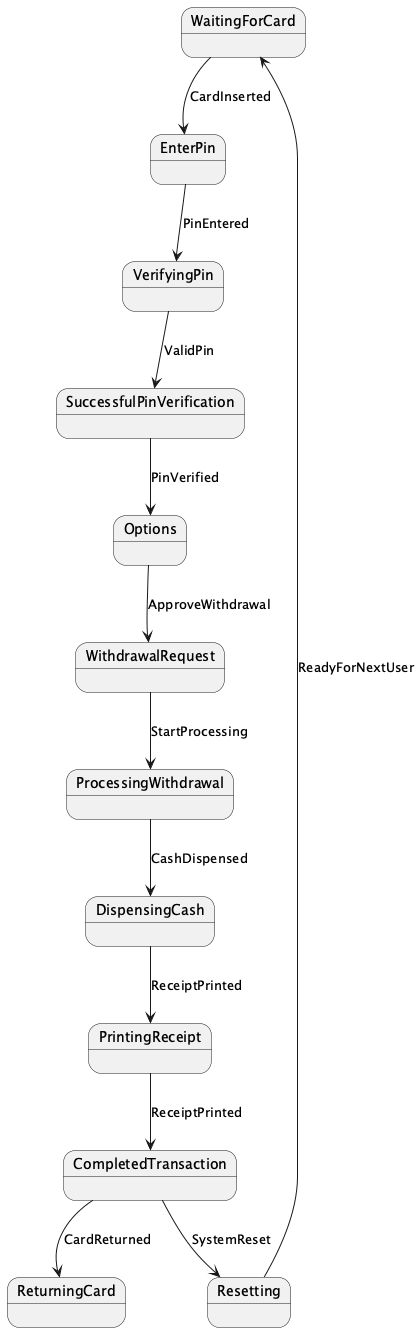

The diagram above was rendered by PlantUML. Its source (embedded in the PNG):
@startuml
state WaitingForCard
state EnterPin
state VerifyingPin
state SuccessfulPinVerification
state Options
state WithdrawalRequest
state ProcessingWithdrawal
state DispensingCash
state PrintingReceipt
state CompletedTransaction
state ReturningCard
state Resetting

WaitingForCard --> EnterPin: CardInserted
EnterPin --> VerifyingPin: PinEntered
VerifyingPin --> SuccessfulPinVerification: ValidPin
SuccessfulPinVerification --> Options: PinVerified
Options --> WithdrawalRequest: ApproveWithdrawal
WithdrawalRequest --> ProcessingWithdrawal: StartProcessing
ProcessingWithdrawal --> DispensingCash: CashDispensed
DispensingCash --> PrintingReceipt: ReceiptPrinted
PrintingReceipt --> CompletedTransaction: ReceiptPrinted
CompletedTransaction --> ReturningCard: CardReturned
CompletedTransaction --> Resetting: SystemReset
Resetting --> WaitingForCard: ReadyForNextUser
@enduml